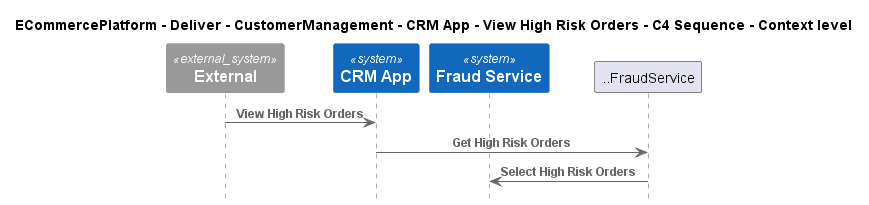

The diagram above was rendered by PlantUML. Its source (embedded in the PNG):
@startuml
!include ..\..\..\..\..\..\..\.c4s\C4_Sequence.puml

title ECommercePlatform - Deliver - CustomerManagement - CRM App - View High Risk Orders - C4 Sequence - Context level

System_Ext(C4InterFlow.SoftwareSystems.ExternalSystem, "External", "")
System(ECommercePlatform.Deliver.CustomerManagement.SoftwareSystems.CRMApp, "CRM App", "")
System(ECommercePlatform.Deliver.FraudManagement.SoftwareSystems.FraudService, "Fraud Service", "")

Rel(C4InterFlow.SoftwareSystems.ExternalSystem, ECommercePlatform.Deliver.CustomerManagement.SoftwareSystems.CRMApp, "View High Risk Orders")
Rel(ECommercePlatform.Deliver.CustomerManagement.SoftwareSystems.CRMApp, ..FraudService, "Get High Risk Orders")
Rel(..FraudService, ECommercePlatform.Deliver.FraudManagement.SoftwareSystems.FraudService, "Select High Risk Orders")


@enduml